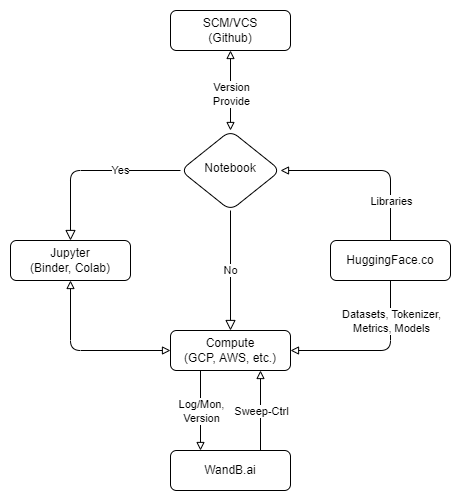

The diagram above was exported from draw.io. Its source (the exported page's mxGraphModel, read from the mxfile embedded in the PNG):
<mxGraphModel dx="1725" dy="1679" grid="1" gridSize="10" guides="1" tooltips="1" connect="1" arrows="1" fold="1" page="1" pageScale="1" pageWidth="827" pageHeight="1169" background="#FFFFFF" math="0" shadow="0">
  <root>
    <mxCell id="WIyWlLk6GJQsqaUBKTNV-0" />
    <mxCell id="WIyWlLk6GJQsqaUBKTNV-1" parent="WIyWlLk6GJQsqaUBKTNV-0" />
    <mxCell id="d9hMu8pwM4wu0iZG93JK-0" value="" style="rounded=1;whiteSpace=wrap;html=1;strokeColor=none;fillColor=#FFFFFF;gradientColor=none;" vertex="1" parent="WIyWlLk6GJQsqaUBKTNV-1">
      <mxGeometry x="-10" y="-10" width="460" height="500" as="geometry" />
    </mxCell>
    <mxCell id="WIyWlLk6GJQsqaUBKTNV-3" value="SCM/VCS&lt;br&gt;(Github)" style="rounded=1;whiteSpace=wrap;html=1;fontSize=12;glass=0;strokeWidth=1;shadow=0;" parent="WIyWlLk6GJQsqaUBKTNV-1" vertex="1">
      <mxGeometry x="160" width="120" height="40" as="geometry" />
    </mxCell>
    <mxCell id="WIyWlLk6GJQsqaUBKTNV-4" value="Yes" style="rounded=1;html=1;jettySize=auto;orthogonalLoop=1;fontSize=11;endArrow=block;endFill=0;endSize=8;strokeWidth=1;shadow=0;edgeStyle=orthogonalEdgeStyle;entryX=0.5;entryY=0;entryDx=0;entryDy=0;exitX=0;exitY=0.5;exitDx=0;exitDy=0;" parent="WIyWlLk6GJQsqaUBKTNV-1" source="WIyWlLk6GJQsqaUBKTNV-6" target="WIyWlLk6GJQsqaUBKTNV-11" edge="1">
      <mxGeometry x="-0.3333" relative="1" as="geometry">
        <mxPoint as="offset" />
        <mxPoint x="60" y="201" as="targetPoint" />
        <mxPoint x="170" y="151" as="sourcePoint" />
      </mxGeometry>
    </mxCell>
    <mxCell id="WIyWlLk6GJQsqaUBKTNV-5" value="No" style="edgeStyle=orthogonalEdgeStyle;rounded=1;html=1;jettySize=auto;orthogonalLoop=1;fontSize=11;endArrow=block;endFill=0;endSize=8;strokeWidth=1;shadow=0;exitX=0.5;exitY=1;exitDx=0;exitDy=0;entryX=0.5;entryY=0;entryDx=0;entryDy=0;" parent="WIyWlLk6GJQsqaUBKTNV-1" source="WIyWlLk6GJQsqaUBKTNV-6" target="WIyWlLk6GJQsqaUBKTNV-12" edge="1">
      <mxGeometry relative="1" as="geometry">
        <mxPoint as="offset" />
        <mxPoint x="220" y="191" as="sourcePoint" />
        <mxPoint x="220" y="311" as="targetPoint" />
        <Array as="points" />
      </mxGeometry>
    </mxCell>
    <mxCell id="WIyWlLk6GJQsqaUBKTNV-6" value="Notebook" style="rhombus;whiteSpace=wrap;html=1;shadow=0;fontFamily=Helvetica;fontSize=12;align=center;strokeWidth=1;spacing=6;spacingTop=-4;rounded=1;" parent="WIyWlLk6GJQsqaUBKTNV-1" vertex="1">
      <mxGeometry x="170" y="120" width="100" height="80" as="geometry" />
    </mxCell>
    <mxCell id="WIyWlLk6GJQsqaUBKTNV-11" value="Jupyter&lt;br&gt;(Binder, Colab)" style="rounded=1;whiteSpace=wrap;html=1;fontSize=12;glass=0;strokeWidth=1;shadow=0;" parent="WIyWlLk6GJQsqaUBKTNV-1" vertex="1">
      <mxGeometry y="230" width="120" height="40" as="geometry" />
    </mxCell>
    <mxCell id="WIyWlLk6GJQsqaUBKTNV-12" value="Compute&lt;br&gt;(GCP, AWS, etc.)" style="rounded=1;whiteSpace=wrap;html=1;fontSize=12;glass=0;strokeWidth=1;shadow=0;" parent="WIyWlLk6GJQsqaUBKTNV-1" vertex="1">
      <mxGeometry x="160" y="320" width="120" height="40" as="geometry" />
    </mxCell>
    <mxCell id="yeRcQUI1LWawQNs3Btz--2" value="" style="endArrow=block;startArrow=block;html=1;rounded=1;entryX=0.5;entryY=1;entryDx=0;entryDy=0;startFill=0;endFill=0;exitX=0.5;exitY=0;exitDx=0;exitDy=0;" parent="WIyWlLk6GJQsqaUBKTNV-1" source="WIyWlLk6GJQsqaUBKTNV-6" target="WIyWlLk6GJQsqaUBKTNV-3" edge="1">
      <mxGeometry width="50" height="50" relative="1" as="geometry">
        <mxPoint x="220" y="110" as="sourcePoint" />
        <mxPoint x="250" y="30" as="targetPoint" />
      </mxGeometry>
    </mxCell>
    <mxCell id="xA524udJCWJETJaqVgHZ-5" value="Version&lt;br&gt;Provide" style="edgeLabel;html=1;align=center;verticalAlign=middle;resizable=0;points=[];rounded=1;" parent="yeRcQUI1LWawQNs3Btz--2" vertex="1" connectable="0">
      <mxGeometry x="0.3269" y="2" relative="1" as="geometry">
        <mxPoint x="2" y="16" as="offset" />
      </mxGeometry>
    </mxCell>
    <mxCell id="yeRcQUI1LWawQNs3Btz--8" value="WandB.ai" style="rounded=1;whiteSpace=wrap;html=1;fontSize=12;glass=0;strokeWidth=1;shadow=0;" parent="WIyWlLk6GJQsqaUBKTNV-1" vertex="1">
      <mxGeometry x="160" y="440" width="120" height="40" as="geometry" />
    </mxCell>
    <mxCell id="yeRcQUI1LWawQNs3Btz--10" value="" style="endArrow=block;html=1;rounded=1;entryX=0.25;entryY=0;entryDx=0;entryDy=0;exitX=0.25;exitY=1;exitDx=0;exitDy=0;endFill=0;" parent="WIyWlLk6GJQsqaUBKTNV-1" source="WIyWlLk6GJQsqaUBKTNV-12" target="yeRcQUI1LWawQNs3Btz--8" edge="1">
      <mxGeometry relative="1" as="geometry">
        <mxPoint x="200" y="241" as="sourcePoint" />
        <mxPoint x="300" y="241" as="targetPoint" />
      </mxGeometry>
    </mxCell>
    <mxCell id="yeRcQUI1LWawQNs3Btz--11" value="Log/Mon,&lt;br&gt;Version" style="edgeLabel;resizable=0;html=1;align=center;verticalAlign=middle;rounded=1;" parent="yeRcQUI1LWawQNs3Btz--10" connectable="0" vertex="1">
      <mxGeometry relative="1" as="geometry">
        <mxPoint as="offset" />
      </mxGeometry>
    </mxCell>
    <mxCell id="yeRcQUI1LWawQNs3Btz--12" value="" style="endArrow=block;html=1;rounded=1;entryX=0.75;entryY=1;entryDx=0;entryDy=0;exitX=0.75;exitY=0;exitDx=0;exitDy=0;endFill=0;" parent="WIyWlLk6GJQsqaUBKTNV-1" source="yeRcQUI1LWawQNs3Btz--8" target="WIyWlLk6GJQsqaUBKTNV-12" edge="1">
      <mxGeometry relative="1" as="geometry">
        <mxPoint x="200" y="361" as="sourcePoint" />
        <mxPoint x="200" y="441" as="targetPoint" />
      </mxGeometry>
    </mxCell>
    <mxCell id="yeRcQUI1LWawQNs3Btz--13" value="Sweep-Ctrl" style="edgeLabel;resizable=0;html=1;align=center;verticalAlign=middle;rounded=1;" parent="yeRcQUI1LWawQNs3Btz--12" connectable="0" vertex="1">
      <mxGeometry relative="1" as="geometry" />
    </mxCell>
    <mxCell id="yeRcQUI1LWawQNs3Btz--17" value="HuggingFace.co" style="rounded=1;whiteSpace=wrap;html=1;fontSize=12;glass=0;strokeWidth=1;shadow=0;" parent="WIyWlLk6GJQsqaUBKTNV-1" vertex="1">
      <mxGeometry x="320" y="230" width="120" height="40" as="geometry" />
    </mxCell>
    <mxCell id="yeRcQUI1LWawQNs3Btz--18" value="" style="endArrow=block;startArrow=block;html=1;rounded=1;entryX=0.5;entryY=1;entryDx=0;entryDy=0;startFill=0;endFill=0;exitX=0;exitY=0.5;exitDx=0;exitDy=0;" parent="WIyWlLk6GJQsqaUBKTNV-1" source="WIyWlLk6GJQsqaUBKTNV-12" target="WIyWlLk6GJQsqaUBKTNV-11" edge="1">
      <mxGeometry width="50" height="50" relative="1" as="geometry">
        <mxPoint x="170" y="21" as="sourcePoint" />
        <mxPoint x="30" y="21" as="targetPoint" />
        <Array as="points">
          <mxPoint x="60" y="340" />
        </Array>
      </mxGeometry>
    </mxCell>
    <mxCell id="xA524udJCWJETJaqVgHZ-0" value="" style="endArrow=block;html=1;rounded=1;entryX=1;entryY=0.5;entryDx=0;entryDy=0;exitX=0.5;exitY=1;exitDx=0;exitDy=0;endFill=0;" parent="WIyWlLk6GJQsqaUBKTNV-1" source="yeRcQUI1LWawQNs3Btz--17" target="WIyWlLk6GJQsqaUBKTNV-12" edge="1">
      <mxGeometry relative="1" as="geometry">
        <mxPoint x="260" y="481" as="sourcePoint" />
        <mxPoint x="260" y="361" as="targetPoint" />
        <Array as="points">
          <mxPoint x="380" y="340" />
        </Array>
      </mxGeometry>
    </mxCell>
    <mxCell id="xA524udJCWJETJaqVgHZ-1" value="Datasets, Tokenizer,&lt;br&gt;Metrics,&amp;nbsp;Models" style="edgeLabel;resizable=0;html=1;align=center;verticalAlign=middle;rounded=1;" parent="xA524udJCWJETJaqVgHZ-0" connectable="0" vertex="1">
      <mxGeometry relative="1" as="geometry">
        <mxPoint x="15" y="-30" as="offset" />
      </mxGeometry>
    </mxCell>
    <mxCell id="xA524udJCWJETJaqVgHZ-2" value="" style="endArrow=block;html=1;rounded=1;exitX=0.5;exitY=0;exitDx=0;exitDy=0;endFill=0;entryX=1;entryY=0.5;entryDx=0;entryDy=0;" parent="WIyWlLk6GJQsqaUBKTNV-1" source="yeRcQUI1LWawQNs3Btz--17" target="WIyWlLk6GJQsqaUBKTNV-6" edge="1">
      <mxGeometry relative="1" as="geometry">
        <mxPoint x="260" y="481" as="sourcePoint" />
        <mxPoint x="290" y="110" as="targetPoint" />
        <Array as="points">
          <mxPoint x="380" y="160" />
        </Array>
      </mxGeometry>
    </mxCell>
    <mxCell id="xA524udJCWJETJaqVgHZ-3" value="Libraries" style="edgeLabel;resizable=0;html=1;align=center;verticalAlign=middle;rounded=1;" parent="xA524udJCWJETJaqVgHZ-2" connectable="0" vertex="1">
      <mxGeometry relative="1" as="geometry">
        <mxPoint x="20" y="30" as="offset" />
      </mxGeometry>
    </mxCell>
  </root>
</mxGraphModel>